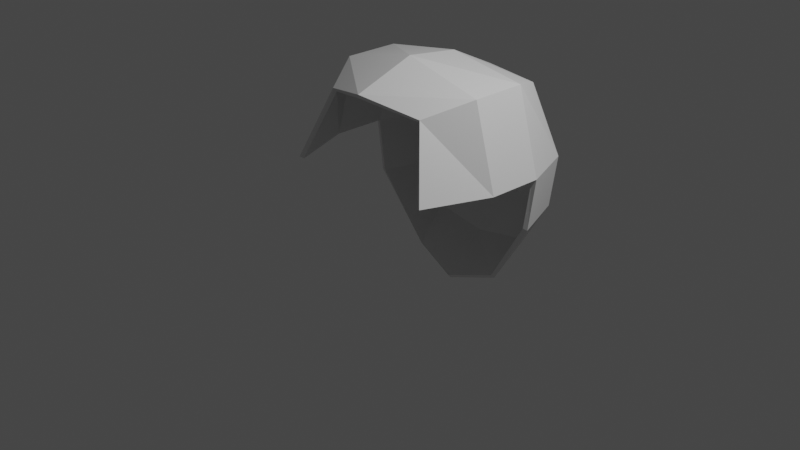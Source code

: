 # Source: hair.blend  (saved by Blender 2.80.75; exported with 4.5.12 LTS)
import bpy
from mathutils import Matrix  # noqa: F401  (used for matrix-valued properties, if any)

bpy.ops.wm.read_factory_settings(use_empty=True)
scene = bpy.context.scene
scene.name = 'Scene'

# ---- collections
col_collection = bpy.data.collections.new('Collection'); scene.collection.children.link(col_collection)

# ---- materials (node trees are filled in below, after node groups)
mat_material = bpy.data.materials.new('Material')
mat_material.alpha_threshold = 0.0
mat_material.use_transparent_shadow = False
mat_material.line_color = (0.0, 0.0, 0.0, 1.0)

# ---- material node trees
mat_material.use_nodes = True; mat_material.node_tree.nodes.clear()
_N = mat_material.node_tree.nodes; _L = mat_material.node_tree.links
n0 = _N.new('ShaderNodeOutputMaterial'); n0.name = 'Material Output'; n0.location = (300, 300)
n1 = _N.new('ShaderNodeBsdfPrincipled'); n1.name = 'Principled BSDF'; n1.location = (10, 300)
n1.distribution = 'GGX'
n1.subsurface_method = 'BURLEY'
n1.inputs[2].default_value = 0.4
n1.inputs[3].default_value = 1.45
n1.inputs[27].default_value = (0.0, 0.0, 0.0, 1.0)
n1.inputs[28].default_value = 1.0
_L.new(n1.outputs[0], n0.inputs[0])
n0.is_active_output = True

# ---- world
world_world = bpy.data.worlds.new('World'); scene.world = world_world
world_world.use_nodes = True; world_world.node_tree.nodes.clear()
_N = world_world.node_tree.nodes; _L = world_world.node_tree.links
n0 = _N.new('ShaderNodeOutputWorld'); n0.name = 'World Output'; n0.location = (300, 300)
n1 = _N.new('ShaderNodeBackground'); n1.name = 'Background'; n1.location = (10, 300)
n1.inputs[0].default_value = (0.05088, 0.05088, 0.05088, 1.0)
_L.new(n1.outputs[0], n0.inputs[0])
n0.is_active_output = True
world_world.color = (0.05088, 0.05088, 0.05088)
world_world.use_sun_shadow = False
world_world.sun_shadow_jitter_overblur = 0.0

# ---- cameras
cam_camera = bpy.data.cameras.new('Camera')
cam_camera.clip_end = 100.0
cam_camera.ortho_scale = 7.314

# ---- lights
light_light = bpy.data.lights.new('Light', 'POINT')
light_light.transmission_factor = 0.0
light_light.energy = 1000.0
light_light.shadow_soft_size = 0.1
light_light.shadow_maximum_resolution = 0.006
light_light.use_absolute_resolution = True

# ---- meshes
me_cube_001 = bpy.data.meshes.new('Cube.001')
me_cube_001.from_pydata([(0.6309, 1.164, 1.301), (0.585, 1.193, -0.4279), (0.5784, -0.3011, 1.282), (0.8234, -0.5498, 0.5666), (0.795, 1.314, 0.004679), (0.8759, 1.314, 0.5666), (0.0, 1.216, -0.5427), (0.0, -0.5089, 1.409), (0.0, 1.242, 1.321), (0.0, 1.424, 0.5666), (0.0, 1.424, 0.004679), (0.8475, 0.7277, 1.439), (0.8475, 0.1411, 1.439), (0.53, 0.8294, -0.7563), (0.0, 0.7277, -0.9315), (0.0, 0.7277, 1.566), (0.0, 0.1411, 1.641), (1.012, 0.7277, 0.004679), (1.092, 0.7277, 0.5666), (1.092, 0.1411, 0.5666)], [], [(6, 10, 4, 1), (10, 9, 5, 4), (19, 12, 2, 3), (9, 8, 0, 5), (12, 16, 7, 2), (4, 5, 18, 17), (0, 8, 15, 11), (11, 15, 16, 12), (1, 4, 17, 13), (5, 0, 11, 18), (18, 11, 12, 19), (6, 1, 13, 14)])
_uv = me_cube_001.uv_layers.new(name='UVMap')
_uv.uv.foreach_set('vector', [0.625, 0.625, 0.7083, 0.625, 0.7083, 0.75, 0.625, 0.75, 0.7083, 0.625, 0.7725, 0.625, 0.7725, 0.75, 0.7083, 0.75, 0.2725, 0.6667, 0.375, 0.6667, 0.375, 0.75, 0.2725, 0.75, 0.7725, 0.625, 0.875, 0.625, 0.875, 0.75, 0.7725, 0.75, 0.375, 0.1667, 0.5, 0.1667, 0.5, 0.25, 0.375, 0.25, 0.2083, 0.5, 0.2725, 0.5, 0.2725, 0.5833, 0.2083, 0.5833, 0.375, 0.0, 0.5, 0.0, 0.5, 0.08333, 0.375, 0.08333, 0.375, 0.08333, 0.5, 0.08333, 0.5, 0.1667, 0.375, 0.1667, 0.125, 0.5, 0.2083, 0.5, 0.2083, 0.5833, 0.125, 0.5833, 0.2725, 0.5, 0.375, 0.5, 0.375, 0.5833, 0.2725, 0.5833, 0.2725, 0.5833, 0.375, 0.5833, 0.375, 0.6667, 0.2725, 0.6667, 0.5, 0.75, 0.625, 0.75, 0.625, 0.8333, 0.5, 0.8333])
me_cube_001.materials.append(mat_material)
me_cube_001.use_remesh_preserve_volume = False
me_cube_001.use_remesh_preserve_attributes = False
me_cube_001.use_mirror_vertex_groups = False
me_cube_001.update()

# ---- objects
ob_light = bpy.data.objects.new('Light', light_light)
ob_camera = bpy.data.objects.new('Camera', cam_camera)
ob_cube_001 = bpy.data.objects.new('Cube.001', me_cube_001)

# ---- transforms, parenting, visibility, modifiers, constraints
ob_light.location = (4.076, 1.005, 5.904)
ob_light.rotation_euler = (0.6503, 0.05522, 1.866)
ob_light.lock_rotations_4d = False
ob_light.empty_display_type = 'ARROWS'
ob_light.color = (0.0, 0.0, 0.0, 0.0)
ob_light.lineart.crease_threshold = 0.0
ob_camera.location = (7.359, -6.926, 4.958)
ob_camera.rotation_euler = (1.109, 0.0, 0.8149)
ob_camera.lock_rotations_4d = False
ob_camera.empty_display_type = 'ARROWS'
ob_camera.color = (0.0, 0.0, 0.0, 0.0)
ob_camera.display_type = 'WIRE'
ob_camera.lineart.crease_threshold = 0.0
ob_cube_001.location = (0.0001377, 0.006561, 0.0)
ob_cube_001.lock_rotations_4d = False
ob_cube_001.empty_display_type = 'ARROWS'
ob_cube_001.lineart.crease_threshold = 0.0
_m = ob_cube_001.modifiers.new('Mirror', 'MIRROR')
_m.use_clip = True
_m = ob_cube_001.modifiers.new('Solidify', 'SOLIDIFY')
_m.thickness = -0.05
_m.nonmanifold_thickness_mode = 'FIXED'
_m.nonmanifold_merge_threshold = 0.0003

# ---- collection membership
col_collection.objects.link(ob_light)
col_collection.objects.link(ob_camera)
col_collection.objects.link(ob_cube_001)

# ---- scene / render settings (as saved in the file)
scene.camera = ob_camera
scene.frame_start = 1; scene.frame_end = 250; scene.frame_set(0)
scene.render.engine = 'BLENDER_EEVEE_NEXT'
scene.cycles.use_denoising = False
scene.cycles.samples = 128
scene.cycles.sampling_pattern = 'TABULATED_SOBOL'
scene.cycles.use_adaptive_sampling = False
scene.cycles.use_light_tree = False
scene.view_settings.view_transform = 'Filmic'
bpy.context.view_layer.update()

